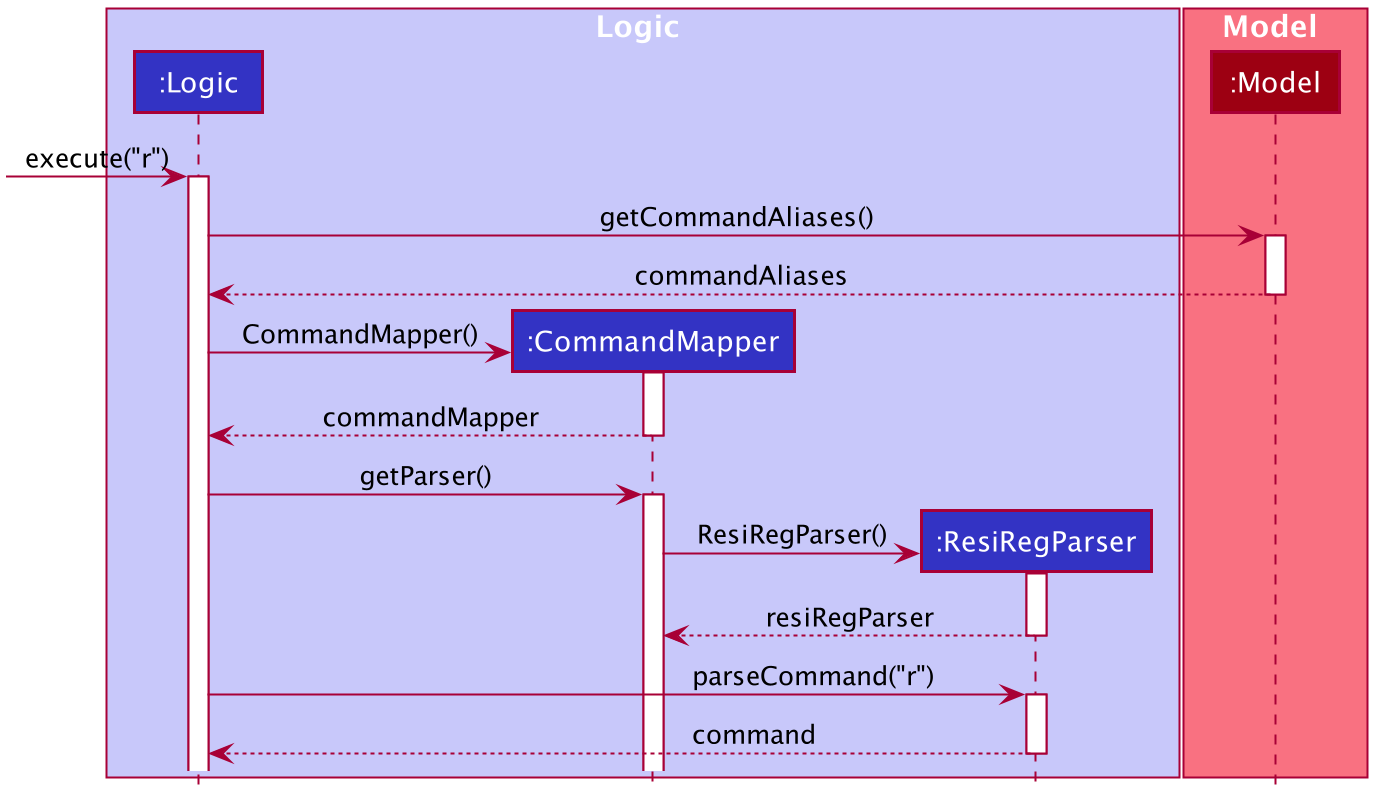

The diagram above was rendered by PlantUML. Its source (embedded in the PNG):
@startuml








skinparam BackgroundColor #FFFFFFF

skinparam Shadowing false

skinparam Class {
    FontColor #FFFFFF
    BorderThickness 1
    BorderColor #FFFFFF
    StereotypeFontColor #FFFFFF
    FontName Arial
}

skinparam Actor {
    BorderColor #000000
    Color #000000
    FontName Arial
}

skinparam Sequence {
    MessageAlign center
    BoxFontSize 15
    BoxPadding 0
    BoxFontColor #FFFFFF
    FontName Arial
}

skinparam Participant {
    FontColor #FFFFFFF
    Padding 20
}

skinparam MinClassWidth 50
skinparam ParticipantPadding 10
skinparam Shadowing false
skinparam DefaultTextAlignment center
skinparam packageStyle Rectangle

hide footbox
hide members
hide circle

box Logic #C8C8FA
participant ":Logic" as Logic #3333C4
participant ":CommandMapper" as CommandMapper #3333C4
participant ":ResiRegParser" as ResiRegParser #3333C4
end box

box Model #F97181
participant ":Model" as Model #9D0012
end box

[-> Logic : execute("r")
activate Logic

Logic -> Model : getCommandAliases()
activate Model

Model --> Logic : commandAliases
deactivate Model

Logic -> CommandMapper **: CommandMapper()
activate CommandMapper

CommandMapper --> Logic :commandMapper
deactivate CommandMapper

Logic -> CommandMapper : getParser()
activate CommandMapper

CommandMapper -> ResiRegParser **: ResiRegParser()
activate ResiRegParser

ResiRegParser --> CommandMapper : resiRegParser
deactivate ResiRegParser

Logic -> ResiRegParser : \t \t \t \t \t \t parseCommand("r")
activate ResiRegParser

ResiRegParser --> Logic : \t \t \t \t command
deactivate ResiRegParser

@enduml